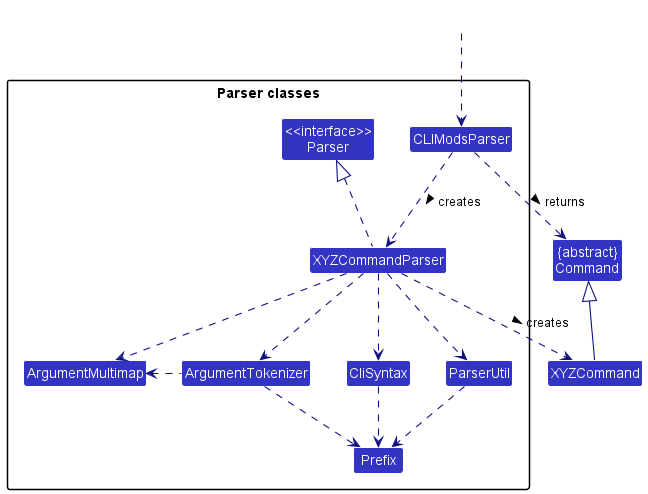

The diagram above was rendered by PlantUML. Its source (embedded in the PNG):
@startuml
!include style.puml
skinparam arrowThickness 1.1
skinparam arrowColor LOGIC_COLOR_T4
skinparam classBackgroundColor LOGIC_COLOR

Class "{abstract}\nCommand" as Command
Class XYZCommand

package "Parser classes"{
Class "<<interface>>\nParser" as Parser
Class CLIModsParser
Class XYZCommandParser
Class CliSyntax
Class ParserUtil
Class ArgumentMultimap
Class ArgumentTokenizer
Class Prefix
}

Class HiddenOutside #FFFFFF
HiddenOutside ..> CLIModsParser

CLIModsParser .down.> XYZCommandParser: creates >

XYZCommandParser ..> XYZCommand : creates >
CLIModsParser ..> Command : returns >
XYZCommandParser .up.|> Parser
XYZCommandParser ..> ArgumentMultimap
XYZCommandParser ..> ArgumentTokenizer
ArgumentTokenizer .left.> ArgumentMultimap
XYZCommandParser ..> CliSyntax
CliSyntax ..> Prefix
XYZCommandParser ..> ParserUtil
ParserUtil .down.> Prefix
ArgumentTokenizer .down.> Prefix
XYZCommand -up-|> Command
@enduml